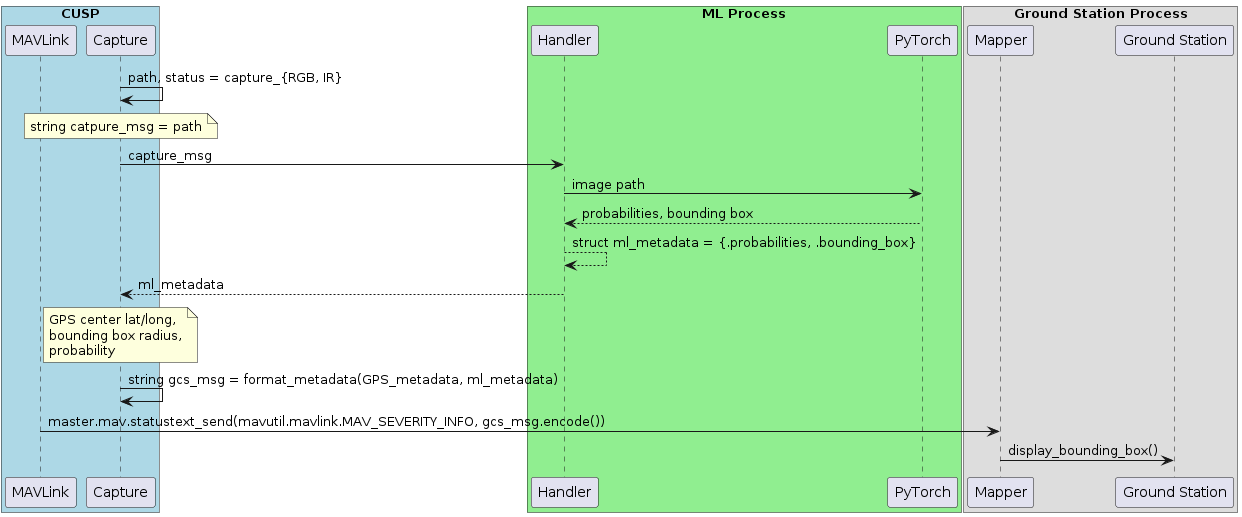

The diagram above was rendered by PlantUML. Its source (embedded in the PNG):
@startuml

box "CUSP" #LightBlue
participant MAVLink
participant Capture
end box

box "ML Process" #LightGreen
participant Handler
participant PyTorch
end box

box "Ground Station Process"
participant Mapper
participant "Ground Station"
end box

Capture -> Capture : path, status = capture_{RGB, IR}
note over Capture : string catpure_msg = path
Capture -> Handler : capture_msg
Handler -> PyTorch : image path
PyTorch --> Handler : probabilities, bounding box
Handler --> Handler : struct ml_metadata = {.probabilities, .bounding_box}
Handler --> Capture :ml_metadata
note over Capture : GPS center lat/long,\nbounding box radius,\nprobability
Capture -> Capture : string gcs_msg = format_metadata(GPS_metadata, ml_metadata)


MAVLink -> Mapper : master.mav.statustext_send(mavutil.mavlink.MAV_SEVERITY_INFO, gcs_msg.encode())
Mapper -> "Ground Station" : display_bounding_box()

@enduml